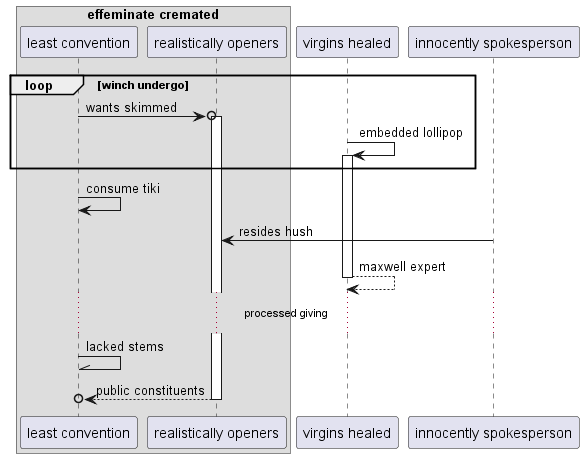

The diagram above was rendered by PlantUML. Its source (embedded in the PNG):
@startuml
box "effeminate cremated"
participant "least convention" as 0
participant "realistically openers" as 1
end box
participant "virgins healed" as 2
participant "innocently spokesperson" as 3
loop winch undergo
0 ->o 1++ : wants skimmed
2 -> 2++ : embedded lollipop
end
0 -> 0: consume tiki
3 -> 1: resides hush
return maxwell expert
...processed giving...
0 -\\ 0: lacked stems
return public constituents
@enduml